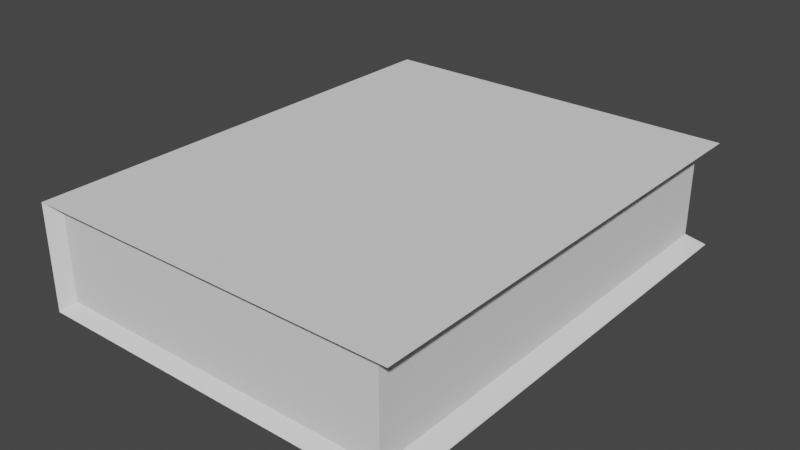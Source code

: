 # Source: Book.blend  (saved by Blender 3.5.10; exported with 4.5.12 LTS)
import bpy
from mathutils import Matrix  # noqa: F401  (used for matrix-valued properties, if any)

bpy.ops.wm.read_factory_settings(use_empty=True)
scene = bpy.context.scene
scene.name = 'Scene'

# ---- collections
col_collection = bpy.data.collections.new('Collection'); scene.collection.children.link(col_collection)

# ---- world
world_world = bpy.data.worlds.new('World'); scene.world = world_world
world_world.use_nodes = True; world_world.node_tree.nodes.clear()
_N = world_world.node_tree.nodes; _L = world_world.node_tree.links
n0 = _N.new('ShaderNodeOutputWorld'); n0.name = 'World Output'; n0.location = (300, 300)
n1 = _N.new('ShaderNodeBackground'); n1.name = 'Background'; n1.location = (10, 300)
n1.inputs[0].default_value = (0.05088, 0.05088, 0.05088, 1.0)
_L.new(n1.outputs[0], n0.inputs[0])
n0.is_active_output = True
world_world.color = (0.05088, 0.05088, 0.05088)
world_world.use_sun_shadow = False
world_world.sun_shadow_jitter_overblur = 0.0

# ---- meshes
me_cube_050 = bpy.data.meshes.new('Cube.050')
me_cube_050.from_pydata([(0.3991, -0.505, 0.09569), (-0.3992, -0.5295, 0.1184), (0.4373, -0.5295, 0.1184), (-0.3707, -0.505, 0.09569), (0.3991, 0.505, 0.09569), (-0.3992, 0.5295, 0.1184), (0.4373, 0.5295, 0.1184), (-0.3707, 0.505, 0.09569), (0.3991, -0.505, -0.09569), (-0.3992, -0.5295, -0.1184), (0.4373, -0.5295, -0.1184), (-0.3707, -0.505, -0.09569), (0.3991, 0.505, -0.09569), (-0.3992, 0.5295, -0.1184), (0.4373, 0.5295, -0.1184), (-0.3707, 0.505, -0.09569)], [], [(3, 11, 8, 0), (5, 13, 9, 1), (12, 8, 10, 14), (11, 3, 1, 9), (2, 6, 5, 1), (1, 3, 0, 2), (4, 6, 2, 0), (4, 12, 15, 7), (15, 13, 5, 7), (5, 6, 4, 7), (8, 12, 4, 0), (9, 13, 14, 10), (9, 10, 8, 11), (13, 15, 12, 14)])
_uv = me_cube_050.uv_layers.new(name='UVMap')
_uv.uv.foreach_set('vector', [0.4449, 0.0, 0.52, 5.643e-08, 0.52, 0.3019, 0.4449, 0.3019, 0.01477, 0.4385, 0.01477, 0.3456, 0.4301, 0.3456, 0.4301, 0.4385, 0.02438, 0.0, 0.4205, 0.0, 0.4301, 0.01745, 0.01477, 0.01745, 0.4449, 0.3545, 0.4449, 0.4296, 0.4301, 0.4385, 0.4301, 0.3456, 0.4301, 0.7666, 0.01477, 0.7666, 0.01477, 0.4385, 0.4301, 0.4385, 0.4301, 0.4385, 0.4433, 0.4497, 0.4433, 0.7516, 0.4301, 0.7666, 0.02438, 0.7841, 0.01477, 0.7666, 0.4301, 0.7666, 0.4205, 0.7841, 0.4449, 0.6981, 0.52, 0.6981, 0.52, 1.0, 0.4449, 1.0, 0.0, 0.3545, 0.01477, 0.3456, 0.01477, 0.4385, 2.822e-08, 0.4296, 0.01477, 0.4385, 0.01477, 0.7666, 0.001656, 0.7516, 0.001656, 0.4497, 0.52, 0.3019, 0.52, 0.6981, 0.4449, 0.6981, 0.4449, 0.3019, 0.4301, 0.3456, 0.01477, 0.3456, 0.01477, 0.01745, 0.4301, 0.01745, 0.4301, 0.3456, 0.4301, 0.01745, 0.4433, 0.03246, 0.4433, 0.3344, 0.01477, 0.3456, 0.001656, 0.3344, 0.001656, 0.03246, 0.01477, 0.01745])
me_cube_050.update()

# ---- objects
ob_book = bpy.data.objects.new('book', me_cube_050)

# ---- transforms, parenting, visibility, modifiers, constraints
ob_book.location = (0.0, 0.0, 0.0)

# ---- collection membership
col_collection.objects.link(ob_book)

# ---- scene / render settings (as saved in the file)
scene.frame_start = 1; scene.frame_end = 250; scene.frame_set(1)
scene.render.engine = 'BLENDER_EEVEE_NEXT'
scene.cycles.sampling_pattern = 'TABULATED_SOBOL'
scene.view_settings.view_transform = 'Filmic'
bpy.context.view_layer.update()

# ---- added for rendering (the .blend has no active camera and no usable light): camera, sun
cam_auto = bpy.data.cameras.new('AutoCamera')
cam_auto.lens = 50.0
cam_auto.sensor_width = 36.0
cam_auto.clip_end = 1000.0
ob_auto_camera = bpy.data.objects.new('AutoCamera', cam_auto)
scene.collection.objects.link(ob_auto_camera)
ob_auto_camera.location = (1.28673, -1.52122, 1.01415)
ob_auto_camera.rotation_euler = (1.09748, -7.21219e-08, 0.694738)
scene.camera = ob_auto_camera
light_auto_sun = bpy.data.lights.new('AutoSun', 'SUN')
light_auto_sun.energy = 3.0
light_auto_sun.angle = 0.0523599
ob_auto_sun = bpy.data.objects.new('AutoSun', light_auto_sun)
scene.collection.objects.link(ob_auto_sun)
ob_auto_sun.rotation_euler = (0.872665, 0.174533, 0.523599)
bpy.context.view_layer.update()
